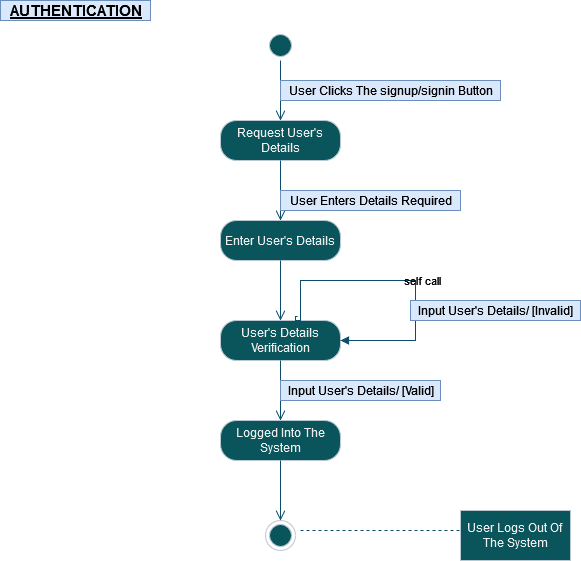

The diagram above was exported from draw.io. Its source (the exported page's mxGraphModel, read from the mxfile embedded in the PNG):
<mxGraphModel dx="887" dy="427" grid="1" gridSize="10" guides="1" tooltips="1" connect="1" arrows="1" fold="1" page="1" pageScale="1" pageWidth="850" pageHeight="1100" math="0" shadow="0">
  <root>
    <mxCell id="0" />
    <mxCell id="1" parent="0" />
    <mxCell id="NzTiccDKVORcRa3_1xhN-1" value="" style="ellipse;html=1;shape=startState;fillColor=#09555B;strokeColor=#BAC8D3;labelBackgroundColor=none;fontColor=#EEEEEE;" parent="1" vertex="1">
      <mxGeometry x="395" y="120" width="30" height="30" as="geometry" />
    </mxCell>
    <mxCell id="NzTiccDKVORcRa3_1xhN-2" value="" style="edgeStyle=orthogonalEdgeStyle;html=1;verticalAlign=bottom;endArrow=open;endSize=8;strokeColor=#0B4D6A;rounded=0;labelBackgroundColor=none;fontColor=default;" parent="1" source="NzTiccDKVORcRa3_1xhN-1" edge="1">
      <mxGeometry relative="1" as="geometry">
        <mxPoint x="410" y="210" as="targetPoint" />
      </mxGeometry>
    </mxCell>
    <mxCell id="NzTiccDKVORcRa3_1xhN-3" value="Request User's Details" style="rounded=1;whiteSpace=wrap;html=1;arcSize=40;fontColor=#EEEEEE;fillColor=#09555B;strokeColor=#BAC8D3;labelBackgroundColor=none;" parent="1" vertex="1">
      <mxGeometry x="350" y="210" width="120" height="40" as="geometry" />
    </mxCell>
    <mxCell id="NzTiccDKVORcRa3_1xhN-4" value="" style="edgeStyle=orthogonalEdgeStyle;html=1;verticalAlign=bottom;endArrow=open;endSize=8;strokeColor=#0B4D6A;rounded=0;labelBackgroundColor=none;fontColor=default;" parent="1" source="NzTiccDKVORcRa3_1xhN-3" edge="1">
      <mxGeometry relative="1" as="geometry">
        <mxPoint x="410" y="310" as="targetPoint" />
      </mxGeometry>
    </mxCell>
    <mxCell id="NzTiccDKVORcRa3_1xhN-5" value="Enter User's Details" style="rounded=1;whiteSpace=wrap;html=1;arcSize=40;fontColor=#EEEEEE;fillColor=#09555B;strokeColor=#BAC8D3;labelBackgroundColor=none;" parent="1" vertex="1">
      <mxGeometry x="350" y="310" width="120" height="40" as="geometry" />
    </mxCell>
    <mxCell id="NzTiccDKVORcRa3_1xhN-6" value="" style="edgeStyle=orthogonalEdgeStyle;html=1;verticalAlign=bottom;endArrow=open;endSize=8;strokeColor=#0B4D6A;rounded=0;labelBackgroundColor=none;fontColor=default;" parent="1" source="NzTiccDKVORcRa3_1xhN-5" edge="1">
      <mxGeometry relative="1" as="geometry">
        <mxPoint x="410" y="410" as="targetPoint" />
      </mxGeometry>
    </mxCell>
    <mxCell id="NzTiccDKVORcRa3_1xhN-7" value="User's Details Verification" style="rounded=1;whiteSpace=wrap;html=1;arcSize=40;fontColor=#EEEEEE;fillColor=#09555B;strokeColor=#BAC8D3;labelBackgroundColor=none;" parent="1" vertex="1">
      <mxGeometry x="350" y="410" width="120" height="40" as="geometry" />
    </mxCell>
    <mxCell id="NzTiccDKVORcRa3_1xhN-8" value="" style="edgeStyle=orthogonalEdgeStyle;html=1;verticalAlign=bottom;endArrow=open;endSize=8;strokeColor=#0B4D6A;rounded=0;labelBackgroundColor=none;fontColor=default;" parent="1" source="NzTiccDKVORcRa3_1xhN-7" edge="1">
      <mxGeometry relative="1" as="geometry">
        <mxPoint x="410" y="510" as="targetPoint" />
      </mxGeometry>
    </mxCell>
    <mxCell id="NzTiccDKVORcRa3_1xhN-9" value="Logged Into The System" style="rounded=1;whiteSpace=wrap;html=1;arcSize=40;fontColor=#EEEEEE;fillColor=#09555B;strokeColor=#BAC8D3;labelBackgroundColor=none;" parent="1" vertex="1">
      <mxGeometry x="350" y="510" width="120" height="40" as="geometry" />
    </mxCell>
    <mxCell id="NzTiccDKVORcRa3_1xhN-10" value="" style="edgeStyle=orthogonalEdgeStyle;html=1;verticalAlign=bottom;endArrow=open;endSize=8;strokeColor=#0B4D6A;rounded=0;labelBackgroundColor=none;fontColor=default;" parent="1" source="NzTiccDKVORcRa3_1xhN-9" edge="1">
      <mxGeometry relative="1" as="geometry">
        <mxPoint x="410" y="610" as="targetPoint" />
      </mxGeometry>
    </mxCell>
    <mxCell id="NzTiccDKVORcRa3_1xhN-11" value="" style="ellipse;html=1;shape=endState;fillColor=#09555B;strokeColor=#BAC8D3;labelBackgroundColor=none;fontColor=#EEEEEE;" parent="1" vertex="1">
      <mxGeometry x="395" y="610" width="30" height="30" as="geometry" />
    </mxCell>
    <mxCell id="NzTiccDKVORcRa3_1xhN-12" value="" style="endArrow=none;endFill=0;endSize=12;html=1;rounded=0;dashed=1;labelBackgroundColor=none;strokeColor=#0B4D6A;fontColor=default;" parent="1" edge="1">
      <mxGeometry width="160" relative="1" as="geometry">
        <mxPoint x="430" y="620" as="sourcePoint" />
        <mxPoint x="590" y="620" as="targetPoint" />
      </mxGeometry>
    </mxCell>
    <mxCell id="NzTiccDKVORcRa3_1xhN-13" value="User Logs Out Of&amp;nbsp;&lt;br&gt;The System" style="html=1;labelBackgroundColor=none;fillColor=#09555B;strokeColor=#BAC8D3;fontColor=#EEEEEE;" parent="1" vertex="1">
      <mxGeometry x="590" y="600" width="110" height="50" as="geometry" />
    </mxCell>
    <mxCell id="NzTiccDKVORcRa3_1xhN-15" value="User Clicks The signup/signin Button" style="text;html=1;resizable=0;autosize=1;align=center;verticalAlign=middle;points=[];fillColor=#dae8fc;strokeColor=#6c8ebf;rounded=0;labelBackgroundColor=none;" parent="1" vertex="1">
      <mxGeometry x="410" y="170" width="220" height="20" as="geometry" />
    </mxCell>
    <mxCell id="NzTiccDKVORcRa3_1xhN-16" value="Input User's Details/ [Valid]" style="text;html=1;resizable=0;autosize=1;align=center;verticalAlign=middle;points=[];fillColor=#dae8fc;strokeColor=#6c8ebf;rounded=0;labelBackgroundColor=none;" parent="1" vertex="1">
      <mxGeometry x="410" y="470" width="160" height="20" as="geometry" />
    </mxCell>
    <mxCell id="NzTiccDKVORcRa3_1xhN-18" value="self call" style="edgeStyle=orthogonalEdgeStyle;html=1;align=left;spacingLeft=2;endArrow=block;rounded=0;entryX=1;entryY=0.5;entryDx=0;entryDy=0;exitX=0.642;exitY=-0.1;exitDx=0;exitDy=0;exitPerimeter=0;labelBackgroundColor=none;strokeColor=#0B4D6A;fontColor=default;" parent="1" source="NzTiccDKVORcRa3_1xhN-7" target="NzTiccDKVORcRa3_1xhN-7" edge="1">
      <mxGeometry relative="1" as="geometry">
        <mxPoint x="425" y="310" as="sourcePoint" />
        <Array as="points">
          <mxPoint x="425" y="406" />
          <mxPoint x="425" y="410" />
          <mxPoint x="430" y="410" />
          <mxPoint x="430" y="370" />
          <mxPoint x="545" y="370" />
          <mxPoint x="545" y="430" />
        </Array>
        <mxPoint x="490" y="330" as="targetPoint" />
      </mxGeometry>
    </mxCell>
    <mxCell id="NzTiccDKVORcRa3_1xhN-20" value="Input User's Details/ [Invalid]" style="text;html=1;resizable=0;autosize=1;align=center;verticalAlign=middle;points=[];fillColor=#dae8fc;strokeColor=#6c8ebf;rounded=0;labelBackgroundColor=none;" parent="1" vertex="1">
      <mxGeometry x="540" y="390" width="170" height="20" as="geometry" />
    </mxCell>
    <mxCell id="NzTiccDKVORcRa3_1xhN-21" value="AUTHENTICATION" style="text;html=1;resizable=0;autosize=1;align=center;verticalAlign=middle;points=[];fillColor=#dae8fc;strokeColor=#6c8ebf;rounded=0;fontStyle=5;fontSize=15;labelBackgroundColor=none;" parent="1" vertex="1">
      <mxGeometry x="130" y="90" width="150" height="20" as="geometry" />
    </mxCell>
    <mxCell id="IKioCEQXXzQPCLwIaifx-1" value="User Enters Details Required" style="text;html=1;resizable=0;autosize=1;align=center;verticalAlign=middle;points=[];fillColor=#dae8fc;strokeColor=#6c8ebf;rounded=0;labelBackgroundColor=none;" parent="1" vertex="1">
      <mxGeometry x="410" y="280" width="180" height="20" as="geometry" />
    </mxCell>
  </root>
</mxGraphModel>